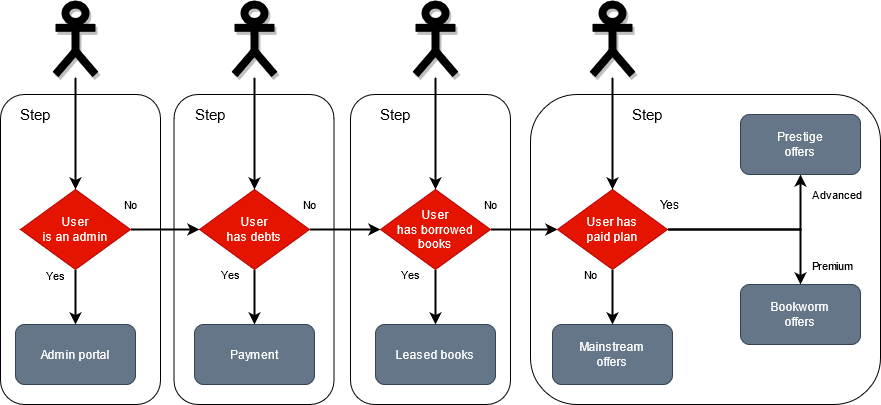

The diagram above was exported from draw.io. Its source (the exported page's mxGraphModel, read from the mxfile embedded in the PNG):
<mxGraphModel dx="1422" dy="752" grid="1" gridSize="10" guides="1" tooltips="1" connect="1" arrows="1" fold="1" page="1" pageScale="1" pageWidth="827" pageHeight="1169" math="0" shadow="0">
  <root>
    <mxCell id="0" />
    <mxCell id="1" parent="0" />
    <mxCell id="gcWaj5feAOTKfEo9NDXO-30" value="" style="rounded=1;whiteSpace=wrap;html=1;fontSize=11;align=left;gradientColor=#ffffff;" parent="1" vertex="1">
      <mxGeometry x="690" y="110" width="350" height="310" as="geometry" />
    </mxCell>
    <mxCell id="gcWaj5feAOTKfEo9NDXO-29" value="" style="rounded=1;whiteSpace=wrap;html=1;fontSize=11;align=left;" parent="1" vertex="1">
      <mxGeometry x="510" y="110" width="160" height="310" as="geometry" />
    </mxCell>
    <mxCell id="gcWaj5feAOTKfEo9NDXO-28" value="" style="rounded=1;whiteSpace=wrap;html=1;fontSize=11;align=left;" parent="1" vertex="1">
      <mxGeometry x="333.5" y="110" width="160" height="310" as="geometry" />
    </mxCell>
    <mxCell id="gcWaj5feAOTKfEo9NDXO-27" value="" style="rounded=1;whiteSpace=wrap;html=1;fontSize=11;align=left;" parent="1" vertex="1">
      <mxGeometry x="160" y="110" width="160" height="310" as="geometry" />
    </mxCell>
    <mxCell id="gcWaj5feAOTKfEo9NDXO-5" value="Yes" style="edgeStyle=orthogonalEdgeStyle;rounded=0;orthogonalLoop=1;jettySize=auto;html=1;entryX=0.5;entryY=0;entryDx=0;entryDy=0;exitX=0.5;exitY=1;exitDx=0;exitDy=0;sketch=0;labelBackgroundColor=#ffffff;strokeWidth=2;" parent="1" source="gcWaj5feAOTKfEo9NDXO-1" target="gcWaj5feAOTKfEo9NDXO-4" edge="1">
      <mxGeometry x="-0.7778" y="-20" relative="1" as="geometry">
        <Array as="points">
          <mxPoint x="235" y="330" />
        </Array>
        <mxPoint as="offset" />
      </mxGeometry>
    </mxCell>
    <mxCell id="gcWaj5feAOTKfEo9NDXO-7" value="No" style="edgeStyle=orthogonalEdgeStyle;rounded=0;orthogonalLoop=1;jettySize=auto;html=1;strokeWidth=2;" parent="1" source="gcWaj5feAOTKfEo9NDXO-1" target="gcWaj5feAOTKfEo9NDXO-6" edge="1">
      <mxGeometry x="-1" y="25" relative="1" as="geometry">
        <mxPoint as="offset" />
      </mxGeometry>
    </mxCell>
    <mxCell id="gcWaj5feAOTKfEo9NDXO-1" value="&lt;div&gt;User&lt;/div&gt;&lt;div&gt;is an admin&lt;br&gt;&lt;/div&gt;" style="rhombus;whiteSpace=wrap;html=1;fillColor=#e51400;strokeColor=#B20000;fontColor=#ffffff;" parent="1" vertex="1">
      <mxGeometry x="180" y="205" width="110" height="80" as="geometry" />
    </mxCell>
    <mxCell id="gcWaj5feAOTKfEo9NDXO-2" value="" style="shape=umlActor;verticalLabelPosition=bottom;verticalAlign=top;html=1;outlineConnect=0;labelBackgroundColor=#ffffff;labelBorderColor=none;spacingTop=2;strokeWidth=8;perimeterSpacing=3;fillColor=none;shadow=1;" parent="1" vertex="1">
      <mxGeometry x="215" y="20" width="40" height="70" as="geometry" />
    </mxCell>
    <mxCell id="gcWaj5feAOTKfEo9NDXO-3" value="" style="endArrow=classic;html=1;entryX=0.5;entryY=0;entryDx=0;entryDy=0;strokeWidth=2;" parent="1" source="gcWaj5feAOTKfEo9NDXO-2" target="gcWaj5feAOTKfEo9NDXO-1" edge="1">
      <mxGeometry width="50" height="50" relative="1" as="geometry">
        <mxPoint x="110" y="310" as="sourcePoint" />
        <mxPoint x="160" y="260" as="targetPoint" />
      </mxGeometry>
    </mxCell>
    <mxCell id="gcWaj5feAOTKfEo9NDXO-4" value="Admin portal" style="rounded=1;whiteSpace=wrap;html=1;fillColor=#647687;strokeColor=#314354;fontColor=#ffffff;" parent="1" vertex="1">
      <mxGeometry x="175" y="340" width="120" height="60" as="geometry" />
    </mxCell>
    <mxCell id="gcWaj5feAOTKfEo9NDXO-9" value="Yes" style="edgeStyle=orthogonalEdgeStyle;rounded=0;orthogonalLoop=1;jettySize=auto;html=1;strokeWidth=2;" parent="1" source="gcWaj5feAOTKfEo9NDXO-6" target="gcWaj5feAOTKfEo9NDXO-8" edge="1">
      <mxGeometry x="-0.8182" y="-24" relative="1" as="geometry">
        <mxPoint as="offset" />
      </mxGeometry>
    </mxCell>
    <mxCell id="gcWaj5feAOTKfEo9NDXO-11" value="No" style="edgeStyle=orthogonalEdgeStyle;rounded=0;orthogonalLoop=1;jettySize=auto;html=1;strokeWidth=2;" parent="1" source="gcWaj5feAOTKfEo9NDXO-6" target="gcWaj5feAOTKfEo9NDXO-10" edge="1">
      <mxGeometry x="-1" y="25" relative="1" as="geometry">
        <mxPoint as="offset" />
      </mxGeometry>
    </mxCell>
    <mxCell id="gcWaj5feAOTKfEo9NDXO-6" value="User&lt;br&gt;has debts" style="rhombus;whiteSpace=wrap;html=1;fillColor=#e51400;strokeColor=#B20000;fontColor=#ffffff;" parent="1" vertex="1">
      <mxGeometry x="359" y="205" width="110" height="80" as="geometry" />
    </mxCell>
    <mxCell id="gcWaj5feAOTKfEo9NDXO-8" value="Payment" style="rounded=1;whiteSpace=wrap;html=1;fillColor=#647687;strokeColor=#314354;fontColor=#ffffff;" parent="1" vertex="1">
      <mxGeometry x="354" y="340" width="120" height="60" as="geometry" />
    </mxCell>
    <mxCell id="gcWaj5feAOTKfEo9NDXO-13" value="Yes" style="edgeStyle=orthogonalEdgeStyle;rounded=0;orthogonalLoop=1;jettySize=auto;html=1;strokeWidth=2;" parent="1" source="gcWaj5feAOTKfEo9NDXO-10" target="gcWaj5feAOTKfEo9NDXO-12" edge="1">
      <mxGeometry x="-0.8182" y="-25" relative="1" as="geometry">
        <mxPoint as="offset" />
      </mxGeometry>
    </mxCell>
    <mxCell id="gcWaj5feAOTKfEo9NDXO-15" value="No" style="edgeStyle=orthogonalEdgeStyle;rounded=0;orthogonalLoop=1;jettySize=auto;html=1;strokeWidth=2;" parent="1" source="gcWaj5feAOTKfEo9NDXO-10" target="gcWaj5feAOTKfEo9NDXO-14" edge="1">
      <mxGeometry x="-1" y="25" relative="1" as="geometry">
        <mxPoint as="offset" />
      </mxGeometry>
    </mxCell>
    <mxCell id="gcWaj5feAOTKfEo9NDXO-10" value="&lt;div&gt;User&lt;br&gt;has borrowed books&lt;br&gt;&lt;/div&gt;" style="rhombus;whiteSpace=wrap;html=1;fillColor=#e51400;strokeColor=#B20000;fontColor=#ffffff;" parent="1" vertex="1">
      <mxGeometry x="540" y="205" width="110" height="80" as="geometry" />
    </mxCell>
    <mxCell id="gcWaj5feAOTKfEo9NDXO-12" value="Leased books&lt;br&gt; " style="rounded=1;whiteSpace=wrap;html=1;fillColor=#647687;strokeColor=#314354;fontColor=#ffffff;" parent="1" vertex="1">
      <mxGeometry x="535" y="340" width="120" height="60" as="geometry" />
    </mxCell>
    <mxCell id="gcWaj5feAOTKfEo9NDXO-18" value="No" style="edgeStyle=orthogonalEdgeStyle;rounded=0;orthogonalLoop=1;jettySize=auto;html=1;strokeWidth=2;" parent="1" source="gcWaj5feAOTKfEo9NDXO-14" target="gcWaj5feAOTKfEo9NDXO-17" edge="1">
      <mxGeometry x="-0.8182" y="-22" relative="1" as="geometry">
        <mxPoint as="offset" />
      </mxGeometry>
    </mxCell>
    <mxCell id="gcWaj5feAOTKfEo9NDXO-20" value="" style="edgeStyle=orthogonalEdgeStyle;rounded=0;orthogonalLoop=1;jettySize=auto;html=1;entryX=0.5;entryY=1;entryDx=0;entryDy=0;strokeWidth=2;" parent="1" source="gcWaj5feAOTKfEo9NDXO-14" target="gcWaj5feAOTKfEo9NDXO-19" edge="1">
      <mxGeometry x="0.8936" y="40" relative="1" as="geometry">
        <mxPoint x="930" y="210" as="targetPoint" />
        <mxPoint as="offset" />
      </mxGeometry>
    </mxCell>
    <mxCell id="gcWaj5feAOTKfEo9NDXO-22" value="" style="edgeStyle=orthogonalEdgeStyle;rounded=0;orthogonalLoop=1;jettySize=auto;html=1;entryX=0.5;entryY=0;entryDx=0;entryDy=0;shadow=0;strokeWidth=2;" parent="1" source="gcWaj5feAOTKfEo9NDXO-14" target="gcWaj5feAOTKfEo9NDXO-21" edge="1">
      <mxGeometry x="0.8936" y="-30" relative="1" as="geometry">
        <mxPoint as="offset" />
      </mxGeometry>
    </mxCell>
    <mxCell id="gcWaj5feAOTKfEo9NDXO-25" value="Premium" style="edgeLabel;html=1;align=left;verticalAlign=middle;resizable=0;points=[];" parent="gcWaj5feAOTKfEo9NDXO-22" vertex="1" connectable="0">
      <mxGeometry x="0.5532" y="-1" relative="1" as="geometry">
        <mxPoint x="11" y="22" as="offset" />
      </mxGeometry>
    </mxCell>
    <mxCell id="gcWaj5feAOTKfEo9NDXO-14" value="&lt;div&gt;User has&lt;br&gt;paid plan&lt;br&gt;&lt;/div&gt;" style="rhombus;whiteSpace=wrap;html=1;fillColor=#e51400;strokeColor=#B20000;fontColor=#ffffff;" parent="1" vertex="1">
      <mxGeometry x="717" y="205" width="110" height="80" as="geometry" />
    </mxCell>
    <mxCell id="gcWaj5feAOTKfEo9NDXO-17" value="Mainstream&lt;br&gt;offers" style="rounded=1;whiteSpace=wrap;html=1;fillColor=#647687;strokeColor=#314354;fontColor=#ffffff;" parent="1" vertex="1">
      <mxGeometry x="712" y="340" width="120" height="60" as="geometry" />
    </mxCell>
    <mxCell id="gcWaj5feAOTKfEo9NDXO-19" value="&lt;div&gt;Prestige &lt;br&gt;&lt;/div&gt;&lt;div&gt;offers&lt;br&gt;&lt;/div&gt;" style="rounded=1;whiteSpace=wrap;html=1;fillColor=#647687;strokeColor=#314354;fontColor=#ffffff;" parent="1" vertex="1">
      <mxGeometry x="900" y="130" width="120" height="60" as="geometry" />
    </mxCell>
    <mxCell id="gcWaj5feAOTKfEo9NDXO-21" value="&lt;div&gt;Bookworm&lt;br&gt;&lt;/div&gt;&lt;div&gt;offers&lt;br&gt;&lt;/div&gt;" style="rounded=1;whiteSpace=wrap;html=1;fillColor=#647687;strokeColor=#314354;fontColor=#ffffff;" parent="1" vertex="1">
      <mxGeometry x="900" y="300" width="120" height="60" as="geometry" />
    </mxCell>
    <mxCell id="gcWaj5feAOTKfEo9NDXO-23" value="Yes" style="text;html=1;strokeColor=none;fillColor=none;align=center;verticalAlign=middle;whiteSpace=wrap;rounded=0;" parent="1" vertex="1">
      <mxGeometry x="810" y="210" width="40" height="20" as="geometry" />
    </mxCell>
    <mxCell id="gcWaj5feAOTKfEo9NDXO-26" value="Advanced" style="text;html=1;align=left;verticalAlign=middle;resizable=0;points=[];autosize=1;strokeColor=none;fontSize=11;" parent="1" vertex="1">
      <mxGeometry x="970" y="200" width="70" height="20" as="geometry" />
    </mxCell>
    <mxCell id="gcWaj5feAOTKfEo9NDXO-31" value="Step" style="text;html=1;strokeColor=none;fillColor=none;align=center;verticalAlign=middle;whiteSpace=wrap;rounded=0;fontSize=15;" parent="1" vertex="1">
      <mxGeometry x="175" y="120" width="40" height="20" as="geometry" />
    </mxCell>
    <mxCell id="gcWaj5feAOTKfEo9NDXO-32" value="Step" style="text;html=1;strokeColor=none;fillColor=none;align=center;verticalAlign=middle;whiteSpace=wrap;rounded=0;fontSize=15;" parent="1" vertex="1">
      <mxGeometry x="350" y="120" width="40" height="20" as="geometry" />
    </mxCell>
    <mxCell id="gcWaj5feAOTKfEo9NDXO-34" value="Step" style="text;html=1;strokeColor=none;fillColor=none;align=center;verticalAlign=middle;whiteSpace=wrap;rounded=0;fontSize=15;" parent="1" vertex="1">
      <mxGeometry x="535" y="120" width="40" height="20" as="geometry" />
    </mxCell>
    <mxCell id="gcWaj5feAOTKfEo9NDXO-35" value="Step" style="text;html=1;strokeColor=none;fillColor=none;align=center;verticalAlign=middle;whiteSpace=wrap;rounded=0;fontSize=15;" parent="1" vertex="1">
      <mxGeometry x="787" y="120" width="40" height="20" as="geometry" />
    </mxCell>
    <mxCell id="gcWaj5feAOTKfEo9NDXO-50" style="edgeStyle=orthogonalEdgeStyle;rounded=0;sketch=0;orthogonalLoop=1;jettySize=auto;html=1;shadow=0;labelBackgroundColor=#ffffff;fontSize=15;strokeWidth=2;" parent="1" source="gcWaj5feAOTKfEo9NDXO-49" target="gcWaj5feAOTKfEo9NDXO-6" edge="1">
      <mxGeometry relative="1" as="geometry" />
    </mxCell>
    <mxCell id="gcWaj5feAOTKfEo9NDXO-49" value="" style="shape=umlActor;verticalLabelPosition=bottom;verticalAlign=top;html=1;outlineConnect=0;labelBackgroundColor=#ffffff;labelBorderColor=none;spacingTop=2;strokeWidth=8;perimeterSpacing=3;fillColor=none;shadow=1;" parent="1" vertex="1">
      <mxGeometry x="394" y="20" width="40" height="70" as="geometry" />
    </mxCell>
    <mxCell id="gcWaj5feAOTKfEo9NDXO-52" style="edgeStyle=orthogonalEdgeStyle;rounded=0;sketch=0;orthogonalLoop=1;jettySize=auto;html=1;shadow=0;labelBackgroundColor=#ffffff;fontSize=15;strokeWidth=2;" parent="1" source="gcWaj5feAOTKfEo9NDXO-51" target="gcWaj5feAOTKfEo9NDXO-10" edge="1">
      <mxGeometry relative="1" as="geometry" />
    </mxCell>
    <mxCell id="gcWaj5feAOTKfEo9NDXO-51" value="" style="shape=umlActor;verticalLabelPosition=bottom;verticalAlign=top;html=1;outlineConnect=0;labelBackgroundColor=#ffffff;labelBorderColor=none;spacingTop=2;strokeWidth=8;perimeterSpacing=3;fillColor=none;shadow=1;" parent="1" vertex="1">
      <mxGeometry x="575" y="20" width="40" height="70" as="geometry" />
    </mxCell>
    <mxCell id="gcWaj5feAOTKfEo9NDXO-54" style="edgeStyle=orthogonalEdgeStyle;rounded=0;sketch=0;orthogonalLoop=1;jettySize=auto;html=1;shadow=0;labelBackgroundColor=#ffffff;fontSize=15;strokeWidth=2;" parent="1" source="gcWaj5feAOTKfEo9NDXO-53" target="gcWaj5feAOTKfEo9NDXO-14" edge="1">
      <mxGeometry relative="1" as="geometry" />
    </mxCell>
    <mxCell id="gcWaj5feAOTKfEo9NDXO-53" value="" style="shape=umlActor;verticalLabelPosition=bottom;verticalAlign=top;html=1;outlineConnect=0;labelBackgroundColor=#ffffff;labelBorderColor=none;spacingTop=2;strokeWidth=8;perimeterSpacing=3;fillColor=none;shadow=1;" parent="1" vertex="1">
      <mxGeometry x="752" y="20" width="40" height="70" as="geometry" />
    </mxCell>
  </root>
</mxGraphModel>